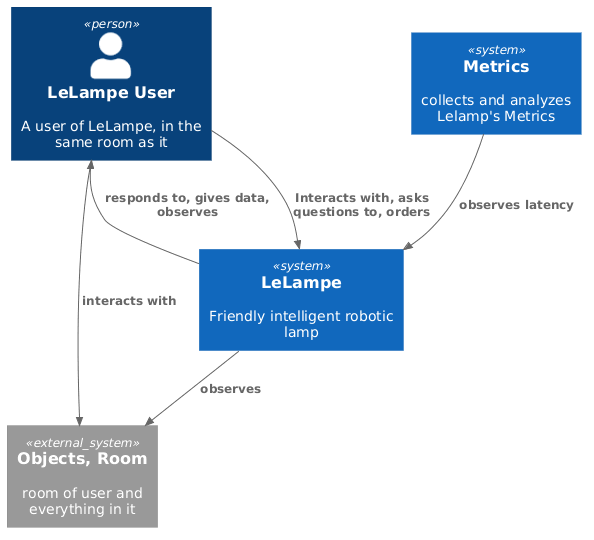

The diagram above was rendered by PlantUML. Its source (embedded in the PNG):
@startuml
!include https://raw.githubusercontent.com/plantuml-stdlib/C4-PlantUML/master/C4_Container.puml

Person(lmpusr, "LeLampe User", "A user of LeLampe, in the same room as it")
System(lmp, "LeLampe", "Friendly intelligent robotic lamp")
System_Ext(room,"Objects, Room", "room of user and everything in it")

System(met,"Metrics", "collects and analyzes Lelamp's Metrics")

Rel(lmpusr, lmp, "Interacts with, asks questions to, orders")
Rel(lmp,lmpusr,"responds to, gives data, observes")

Rel(lmpusr,room,"interacts with")
Rel(lmp,room,"observes")
Rel(met,lmp,"observes latency")
@enduml